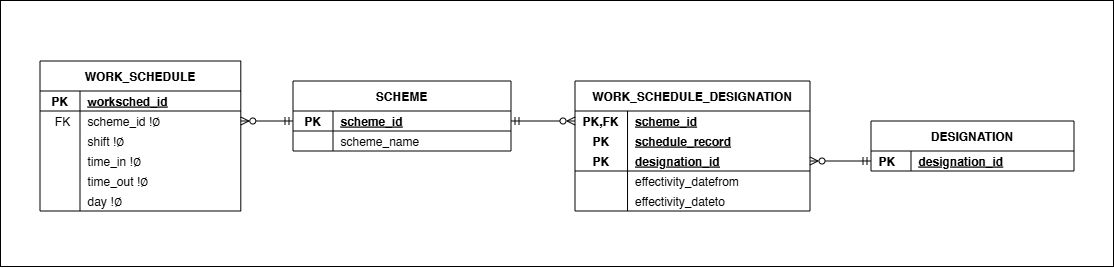

The diagram above was exported from draw.io. Its source (the exported page's mxGraphModel, read from the mxfile embedded in the PNG):
<mxGraphModel dx="4533" dy="502" grid="0" gridSize="10" guides="1" tooltips="1" connect="1" arrows="1" fold="1" page="0" pageScale="1" pageWidth="850" pageHeight="1100" math="0" shadow="0">
  <root>
    <mxCell id="0" />
    <mxCell id="1" parent="0" />
    <mxCell id="2" value="" style="group" connectable="0" vertex="1" parent="1">
      <mxGeometry x="-2598" y="1168" width="1113" height="266" as="geometry" />
    </mxCell>
    <mxCell id="3" value="" style="rounded=0;whiteSpace=wrap;html=1;" vertex="1" parent="2">
      <mxGeometry width="1113" height="266" as="geometry" />
    </mxCell>
    <mxCell id="4" value="DESIGNATION" style="shape=table;startSize=30;container=1;collapsible=1;childLayout=tableLayout;fixedRows=1;rowLines=0;fontStyle=1;align=center;resizeLast=1;rounded=0;movable=1;resizable=1;rotatable=1;deletable=1;editable=1;connectable=1;labelBackgroundColor=none;" vertex="1" parent="2">
      <mxGeometry x="870.5" y="120.5" width="203" height="50" as="geometry" />
    </mxCell>
    <mxCell id="5" value="" style="shape=tableRow;horizontal=0;startSize=0;swimlaneHead=0;swimlaneBody=0;fillColor=none;collapsible=0;dropTarget=0;points=[[0,0.5],[1,0.5]];portConstraint=eastwest;top=0;left=0;right=0;bottom=0;rounded=0;labelBackgroundColor=none;" vertex="1" parent="4">
      <mxGeometry y="30" width="203" height="20" as="geometry" />
    </mxCell>
    <mxCell id="6" value="PK" style="shape=partialRectangle;connectable=0;fillColor=none;top=0;left=0;bottom=0;right=0;align=left;spacingLeft=6;overflow=hidden;rounded=0;labelBackgroundColor=none;fontStyle=1" vertex="1" parent="5">
      <mxGeometry width="40" height="20" as="geometry">
        <mxRectangle width="40" height="20" as="alternateBounds" />
      </mxGeometry>
    </mxCell>
    <mxCell id="7" value="designation_id" style="shape=partialRectangle;connectable=0;fillColor=none;top=0;left=0;bottom=0;right=0;align=left;spacingLeft=6;overflow=hidden;rounded=0;labelBackgroundColor=none;fontStyle=5" vertex="1" parent="5">
      <mxGeometry x="40" width="163" height="20" as="geometry">
        <mxRectangle width="163" height="20" as="alternateBounds" />
      </mxGeometry>
    </mxCell>
    <mxCell id="8" style="edgeStyle=orthogonalEdgeStyle;rounded=0;orthogonalLoop=1;jettySize=auto;html=1;startArrow=ERmandOne;startFill=0;endArrow=ERzeroToMany;endFill=0;labelBackgroundColor=none;fontColor=default;jumpStyle=arc;" edge="1" parent="2" source="5" target="16">
      <mxGeometry relative="1" as="geometry">
        <mxPoint x="489.5" y="130.5" as="sourcePoint" />
        <mxPoint x="553.5" y="131.5" as="targetPoint" />
      </mxGeometry>
    </mxCell>
    <mxCell id="9" value="WORK_SCHEDULE_DESIGNATION" style="shape=table;startSize=30;container=1;collapsible=1;childLayout=tableLayout;fixedRows=1;rowLines=0;fontStyle=1;align=center;resizeLast=1;rounded=0;movable=1;resizable=1;rotatable=1;deletable=1;editable=1;connectable=1;labelBackgroundColor=none;" vertex="1" parent="2">
      <mxGeometry x="574.5" y="80.5" width="235" height="130" as="geometry" />
    </mxCell>
    <mxCell id="10" value="" style="shape=tableRow;horizontal=0;startSize=0;swimlaneHead=0;swimlaneBody=0;fillColor=none;collapsible=0;dropTarget=0;points=[[0,0.5],[1,0.5]];portConstraint=eastwest;top=0;left=0;right=0;bottom=0;rounded=0;labelBackgroundColor=none;" vertex="1" parent="9">
      <mxGeometry y="30" width="235" height="20" as="geometry" />
    </mxCell>
    <mxCell id="11" value="PK,FK" style="shape=partialRectangle;connectable=0;fillColor=none;top=0;left=0;bottom=0;right=0;align=left;spacingLeft=6;overflow=hidden;rounded=0;fontSize=12;fontStyle=1;labelBackgroundColor=none;" vertex="1" parent="10">
      <mxGeometry width="52.52777777777763" height="20" as="geometry">
        <mxRectangle width="52.52777777777763" height="20" as="alternateBounds" />
      </mxGeometry>
    </mxCell>
    <mxCell id="12" value="scheme_id" style="shape=partialRectangle;connectable=0;fillColor=none;top=0;left=0;bottom=0;right=0;align=left;spacingLeft=6;overflow=hidden;rounded=0;fontStyle=5;labelBackgroundColor=none;" vertex="1" parent="10">
      <mxGeometry x="52.52777777777763" width="182.47222222222237" height="20" as="geometry">
        <mxRectangle width="182.47222222222237" height="20" as="alternateBounds" />
      </mxGeometry>
    </mxCell>
    <mxCell id="13" value="" style="shape=tableRow;horizontal=0;startSize=0;swimlaneHead=0;swimlaneBody=0;fillColor=none;collapsible=0;dropTarget=0;points=[[0,0.5],[1,0.5]];portConstraint=eastwest;top=0;left=0;right=0;bottom=0;rounded=0;labelBackgroundColor=none;" vertex="1" parent="9">
      <mxGeometry y="50" width="235" height="20" as="geometry" />
    </mxCell>
    <mxCell id="14" value="   PK" style="shape=partialRectangle;connectable=0;fillColor=none;top=0;left=0;bottom=0;right=0;align=left;spacingLeft=6;overflow=hidden;rounded=0;fontSize=12;fontStyle=1;labelBackgroundColor=none;" vertex="1" parent="13">
      <mxGeometry width="52.52777777777763" height="20" as="geometry">
        <mxRectangle width="52.52777777777763" height="20" as="alternateBounds" />
      </mxGeometry>
    </mxCell>
    <mxCell id="15" value="schedule_record" style="shape=partialRectangle;connectable=0;fillColor=none;top=0;left=0;bottom=0;right=0;align=left;spacingLeft=6;overflow=hidden;rounded=0;fontStyle=5;labelBackgroundColor=none;" vertex="1" parent="13">
      <mxGeometry x="52.52777777777763" width="182.47222222222237" height="20" as="geometry">
        <mxRectangle width="182.47222222222237" height="20" as="alternateBounds" />
      </mxGeometry>
    </mxCell>
    <mxCell id="16" style="shape=tableRow;horizontal=0;startSize=0;swimlaneHead=0;swimlaneBody=0;fillColor=none;collapsible=0;dropTarget=0;points=[[0,0.5],[1,0.5]];portConstraint=eastwest;top=0;left=0;right=0;bottom=1;labelBackgroundColor=none;" vertex="1" parent="9">
      <mxGeometry y="70" width="235" height="20" as="geometry" />
    </mxCell>
    <mxCell id="17" value="PK" style="shape=partialRectangle;connectable=0;fillColor=none;top=0;left=0;bottom=0;right=0;fontStyle=1;overflow=hidden;labelBackgroundColor=none;" vertex="1" parent="16">
      <mxGeometry width="52.52777777777763" height="20" as="geometry">
        <mxRectangle width="52.52777777777763" height="20" as="alternateBounds" />
      </mxGeometry>
    </mxCell>
    <mxCell id="18" value="designation_id" style="shape=partialRectangle;connectable=0;fillColor=none;top=0;left=0;bottom=0;right=0;align=left;spacingLeft=6;fontStyle=5;overflow=hidden;labelBackgroundColor=none;" vertex="1" parent="16">
      <mxGeometry x="52.52777777777763" width="182.47222222222237" height="20" as="geometry">
        <mxRectangle width="182.47222222222237" height="20" as="alternateBounds" />
      </mxGeometry>
    </mxCell>
    <mxCell id="19" value="" style="shape=tableRow;horizontal=0;startSize=0;swimlaneHead=0;swimlaneBody=0;fillColor=none;collapsible=0;dropTarget=0;points=[[0,0.5],[1,0.5]];portConstraint=eastwest;top=0;left=0;right=0;bottom=0;rounded=0;labelBackgroundColor=none;" vertex="1" parent="9">
      <mxGeometry y="90" width="235" height="20" as="geometry" />
    </mxCell>
    <mxCell id="20" value="" style="shape=partialRectangle;connectable=0;fillColor=none;top=0;left=0;bottom=0;right=0;align=left;spacingLeft=6;overflow=hidden;rounded=0;labelBackgroundColor=none;" vertex="1" parent="19">
      <mxGeometry width="52.52777777777763" height="20" as="geometry">
        <mxRectangle width="52.52777777777763" height="20" as="alternateBounds" />
      </mxGeometry>
    </mxCell>
    <mxCell id="21" value="effectivity_datefrom" style="shape=partialRectangle;connectable=0;fillColor=none;top=0;left=0;bottom=0;right=0;align=left;spacingLeft=6;overflow=hidden;rounded=0;labelBackgroundColor=none;" vertex="1" parent="19">
      <mxGeometry x="52.52777777777763" width="182.47222222222237" height="20" as="geometry">
        <mxRectangle width="182.47222222222237" height="20" as="alternateBounds" />
      </mxGeometry>
    </mxCell>
    <mxCell id="22" value="" style="shape=tableRow;horizontal=0;startSize=0;swimlaneHead=0;swimlaneBody=0;fillColor=none;collapsible=0;dropTarget=0;points=[[0,0.5],[1,0.5]];portConstraint=eastwest;top=0;left=0;right=0;bottom=0;rounded=0;labelBackgroundColor=none;" vertex="1" parent="9">
      <mxGeometry y="110" width="235" height="20" as="geometry" />
    </mxCell>
    <mxCell id="23" value="" style="shape=partialRectangle;connectable=0;fillColor=none;top=0;left=0;bottom=0;right=0;align=left;spacingLeft=6;overflow=hidden;rounded=0;labelBackgroundColor=none;" vertex="1" parent="22">
      <mxGeometry width="52.52777777777763" height="20" as="geometry">
        <mxRectangle width="52.52777777777763" height="20" as="alternateBounds" />
      </mxGeometry>
    </mxCell>
    <mxCell id="24" value="effectivity_dateto" style="shape=partialRectangle;connectable=0;fillColor=none;top=0;left=0;bottom=0;right=0;align=left;spacingLeft=6;overflow=hidden;rounded=0;labelBackgroundColor=none;" vertex="1" parent="22">
      <mxGeometry x="52.52777777777763" width="182.47222222222237" height="20" as="geometry">
        <mxRectangle width="182.47222222222237" height="20" as="alternateBounds" />
      </mxGeometry>
    </mxCell>
    <mxCell id="25" value="SCHEME" style="shape=table;startSize=30;container=1;collapsible=1;childLayout=tableLayout;fixedRows=1;rowLines=0;fontStyle=1;align=center;resizeLast=1;rounded=0;movable=1;resizable=1;rotatable=1;deletable=1;editable=1;connectable=1;labelBackgroundColor=none;" vertex="1" parent="2">
      <mxGeometry x="292.5" y="80.5" width="218" height="70" as="geometry" />
    </mxCell>
    <mxCell id="26" style="shape=tableRow;horizontal=0;startSize=0;swimlaneHead=0;swimlaneBody=0;fillColor=none;collapsible=0;dropTarget=0;points=[[0,0.5],[1,0.5]];portConstraint=eastwest;top=0;left=0;right=0;bottom=1;labelBackgroundColor=none;" vertex="1" parent="25">
      <mxGeometry y="30" width="218" height="20" as="geometry" />
    </mxCell>
    <mxCell id="27" value="PK" style="shape=partialRectangle;connectable=0;fillColor=none;top=0;left=0;bottom=0;right=0;fontStyle=1;overflow=hidden;labelBackgroundColor=none;" vertex="1" parent="26">
      <mxGeometry width="40" height="20" as="geometry">
        <mxRectangle width="40" height="20" as="alternateBounds" />
      </mxGeometry>
    </mxCell>
    <mxCell id="28" value="scheme_id" style="shape=partialRectangle;connectable=0;fillColor=none;top=0;left=0;bottom=0;right=0;align=left;spacingLeft=6;fontStyle=5;overflow=hidden;labelBackgroundColor=none;" vertex="1" parent="26">
      <mxGeometry x="40" width="178" height="20" as="geometry">
        <mxRectangle width="178" height="20" as="alternateBounds" />
      </mxGeometry>
    </mxCell>
    <mxCell id="29" value="" style="shape=tableRow;horizontal=0;startSize=0;swimlaneHead=0;swimlaneBody=0;fillColor=none;collapsible=0;dropTarget=0;points=[[0,0.5],[1,0.5]];portConstraint=eastwest;top=0;left=0;right=0;bottom=0;rounded=0;labelBackgroundColor=none;" vertex="1" parent="25">
      <mxGeometry y="50" width="218" height="20" as="geometry" />
    </mxCell>
    <mxCell id="30" value="" style="shape=partialRectangle;connectable=0;fillColor=none;top=0;left=0;bottom=0;right=0;align=left;spacingLeft=6;overflow=hidden;rounded=0;labelBackgroundColor=none;" vertex="1" parent="29">
      <mxGeometry width="40" height="20" as="geometry">
        <mxRectangle width="40" height="20" as="alternateBounds" />
      </mxGeometry>
    </mxCell>
    <mxCell id="31" value="scheme_name" style="shape=partialRectangle;connectable=0;fillColor=none;top=0;left=0;bottom=0;right=0;align=left;spacingLeft=6;overflow=hidden;rounded=0;labelBackgroundColor=none;" vertex="1" parent="29">
      <mxGeometry x="40" width="178" height="20" as="geometry">
        <mxRectangle width="178" height="20" as="alternateBounds" />
      </mxGeometry>
    </mxCell>
    <mxCell id="32" value="WORK_SCHEDULE" style="shape=table;startSize=30;container=1;collapsible=1;childLayout=tableLayout;fixedRows=1;rowLines=0;fontStyle=1;align=center;resizeLast=1;rounded=0;movable=1;resizable=1;rotatable=1;deletable=1;editable=1;connectable=1;labelBackgroundColor=none;" vertex="1" parent="2">
      <mxGeometry x="39.5" y="60.5" width="200.8" height="150" as="geometry" />
    </mxCell>
    <mxCell id="33" style="shape=tableRow;horizontal=0;startSize=0;swimlaneHead=0;swimlaneBody=0;fillColor=none;collapsible=0;dropTarget=0;points=[[0,0.5],[1,0.5]];portConstraint=eastwest;top=0;left=0;right=0;bottom=1;labelBackgroundColor=none;" vertex="1" parent="32">
      <mxGeometry y="30" width="200.8" height="20" as="geometry" />
    </mxCell>
    <mxCell id="34" value="PK" style="shape=partialRectangle;connectable=0;fillColor=none;top=0;left=0;bottom=0;right=0;fontStyle=1;overflow=hidden;labelBackgroundColor=none;" vertex="1" parent="33">
      <mxGeometry width="40" height="20" as="geometry">
        <mxRectangle width="40" height="20" as="alternateBounds" />
      </mxGeometry>
    </mxCell>
    <mxCell id="35" value="worksched_id" style="shape=partialRectangle;connectable=0;fillColor=none;top=0;left=0;bottom=0;right=0;align=left;spacingLeft=6;fontStyle=5;overflow=hidden;labelBackgroundColor=none;" vertex="1" parent="33">
      <mxGeometry x="40" width="160.8" height="20" as="geometry">
        <mxRectangle width="160.8" height="20" as="alternateBounds" />
      </mxGeometry>
    </mxCell>
    <mxCell id="36" value="" style="shape=tableRow;horizontal=0;startSize=0;swimlaneHead=0;swimlaneBody=0;fillColor=none;collapsible=0;dropTarget=0;points=[[0,0.5],[1,0.5]];portConstraint=eastwest;top=0;left=0;right=0;bottom=0;rounded=0;labelBackgroundColor=none;" vertex="1" parent="32">
      <mxGeometry y="50" width="200.8" height="20" as="geometry" />
    </mxCell>
    <mxCell id="37" value="FK" style="shape=partialRectangle;connectable=0;fillColor=none;top=0;left=0;bottom=0;right=0;align=center;spacingLeft=6;overflow=hidden;rounded=0;labelBackgroundColor=none;" vertex="1" parent="36">
      <mxGeometry width="40" height="20" as="geometry">
        <mxRectangle width="40" height="20" as="alternateBounds" />
      </mxGeometry>
    </mxCell>
    <mxCell id="38" value="scheme_id !∅" style="shape=partialRectangle;connectable=0;fillColor=none;top=0;left=0;bottom=0;right=0;align=left;spacingLeft=6;overflow=hidden;rounded=0;labelBackgroundColor=none;" vertex="1" parent="36">
      <mxGeometry x="40" width="160.8" height="20" as="geometry">
        <mxRectangle width="160.8" height="20" as="alternateBounds" />
      </mxGeometry>
    </mxCell>
    <mxCell id="39" value="" style="shape=tableRow;horizontal=0;startSize=0;swimlaneHead=0;swimlaneBody=0;fillColor=none;collapsible=0;dropTarget=0;points=[[0,0.5],[1,0.5]];portConstraint=eastwest;top=0;left=0;right=0;bottom=0;rounded=0;labelBackgroundColor=none;" vertex="1" parent="32">
      <mxGeometry y="70" width="200.8" height="20" as="geometry" />
    </mxCell>
    <mxCell id="40" value="" style="shape=partialRectangle;connectable=0;fillColor=none;top=0;left=0;bottom=0;right=0;align=left;spacingLeft=6;overflow=hidden;rounded=0;labelBackgroundColor=none;" vertex="1" parent="39">
      <mxGeometry width="40" height="20" as="geometry">
        <mxRectangle width="40" height="20" as="alternateBounds" />
      </mxGeometry>
    </mxCell>
    <mxCell id="41" value="shift !∅" style="shape=partialRectangle;connectable=0;fillColor=none;top=0;left=0;bottom=0;right=0;align=left;spacingLeft=6;overflow=hidden;rounded=0;labelBackgroundColor=none;" vertex="1" parent="39">
      <mxGeometry x="40" width="160.8" height="20" as="geometry">
        <mxRectangle width="160.8" height="20" as="alternateBounds" />
      </mxGeometry>
    </mxCell>
    <mxCell id="42" value="" style="shape=tableRow;horizontal=0;startSize=0;swimlaneHead=0;swimlaneBody=0;fillColor=none;collapsible=0;dropTarget=0;points=[[0,0.5],[1,0.5]];portConstraint=eastwest;top=0;left=0;right=0;bottom=0;rounded=0;labelBackgroundColor=none;" vertex="1" parent="32">
      <mxGeometry y="90" width="200.8" height="20" as="geometry" />
    </mxCell>
    <mxCell id="43" value="" style="shape=partialRectangle;connectable=0;fillColor=none;top=0;left=0;bottom=0;right=0;align=left;spacingLeft=6;overflow=hidden;rounded=0;labelBackgroundColor=none;" vertex="1" parent="42">
      <mxGeometry width="40" height="20" as="geometry">
        <mxRectangle width="40" height="20" as="alternateBounds" />
      </mxGeometry>
    </mxCell>
    <mxCell id="44" value="time_in !∅" style="shape=partialRectangle;connectable=0;fillColor=none;top=0;left=0;bottom=0;right=0;align=left;spacingLeft=6;overflow=hidden;rounded=0;labelBackgroundColor=none;" vertex="1" parent="42">
      <mxGeometry x="40" width="160.8" height="20" as="geometry">
        <mxRectangle width="160.8" height="20" as="alternateBounds" />
      </mxGeometry>
    </mxCell>
    <mxCell id="45" value="" style="shape=tableRow;horizontal=0;startSize=0;swimlaneHead=0;swimlaneBody=0;fillColor=none;collapsible=0;dropTarget=0;points=[[0,0.5],[1,0.5]];portConstraint=eastwest;top=0;left=0;right=0;bottom=0;rounded=0;labelBackgroundColor=none;" vertex="1" parent="32">
      <mxGeometry y="110" width="200.8" height="20" as="geometry" />
    </mxCell>
    <mxCell id="46" value="" style="shape=partialRectangle;connectable=0;fillColor=none;top=0;left=0;bottom=0;right=0;align=left;spacingLeft=6;overflow=hidden;rounded=0;labelBackgroundColor=none;" vertex="1" parent="45">
      <mxGeometry width="40" height="20" as="geometry">
        <mxRectangle width="40" height="20" as="alternateBounds" />
      </mxGeometry>
    </mxCell>
    <mxCell id="47" value="time_out !∅" style="shape=partialRectangle;connectable=0;fillColor=none;top=0;left=0;bottom=0;right=0;align=left;spacingLeft=6;overflow=hidden;rounded=0;labelBackgroundColor=none;" vertex="1" parent="45">
      <mxGeometry x="40" width="160.8" height="20" as="geometry">
        <mxRectangle width="160.8" height="20" as="alternateBounds" />
      </mxGeometry>
    </mxCell>
    <mxCell id="48" value="" style="shape=tableRow;horizontal=0;startSize=0;swimlaneHead=0;swimlaneBody=0;fillColor=none;collapsible=0;dropTarget=0;points=[[0,0.5],[1,0.5]];portConstraint=eastwest;top=0;left=0;right=0;bottom=0;rounded=0;labelBackgroundColor=none;" vertex="1" parent="32">
      <mxGeometry y="130" width="200.8" height="20" as="geometry" />
    </mxCell>
    <mxCell id="49" value="" style="shape=partialRectangle;connectable=0;fillColor=none;top=0;left=0;bottom=0;right=0;align=left;spacingLeft=6;overflow=hidden;rounded=0;labelBackgroundColor=none;" vertex="1" parent="48">
      <mxGeometry width="40" height="20" as="geometry">
        <mxRectangle width="40" height="20" as="alternateBounds" />
      </mxGeometry>
    </mxCell>
    <mxCell id="50" value="day !∅" style="shape=partialRectangle;connectable=0;fillColor=none;top=0;left=0;bottom=0;right=0;align=left;spacingLeft=6;overflow=hidden;rounded=0;labelBackgroundColor=none;" vertex="1" parent="48">
      <mxGeometry x="40" width="160.8" height="20" as="geometry">
        <mxRectangle width="160.8" height="20" as="alternateBounds" />
      </mxGeometry>
    </mxCell>
    <mxCell id="51" style="edgeStyle=orthogonalEdgeStyle;rounded=0;orthogonalLoop=1;jettySize=auto;html=1;exitX=1;exitY=0.5;exitDx=0;exitDy=0;entryX=0;entryY=0.5;entryDx=0;entryDy=0;startArrow=ERmandOne;startFill=0;endArrow=ERzeroToMany;endFill=0;labelBackgroundColor=none;fontColor=default;jumpStyle=arc;" edge="1" parent="2" source="26" target="10">
      <mxGeometry relative="1" as="geometry" />
    </mxCell>
    <mxCell id="52" style="edgeStyle=orthogonalEdgeStyle;rounded=0;orthogonalLoop=1;jettySize=auto;html=1;exitX=0;exitY=0.5;exitDx=0;exitDy=0;entryX=1;entryY=0.5;entryDx=0;entryDy=0;startArrow=ERmandOne;startFill=0;endArrow=ERzeroToMany;endFill=0;labelBackgroundColor=none;fontColor=default;jumpStyle=arc;" edge="1" parent="2" source="26" target="36">
      <mxGeometry relative="1" as="geometry" />
    </mxCell>
  </root>
</mxGraphModel>